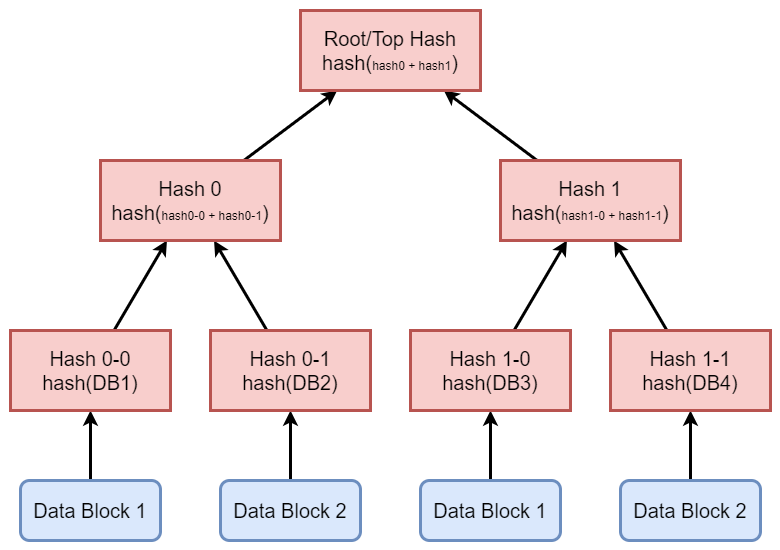

The diagram above was exported from draw.io. Its source (the exported page's mxGraphModel, read from the mxfile embedded in the PNG):
<mxGraphModel dx="2074" dy="1204" grid="1" gridSize="10" guides="1" tooltips="1" connect="1" arrows="1" fold="1" page="0" pageScale="1" pageWidth="827" pageHeight="1169" background="#ffffff" math="0" shadow="0">
  <root>
    <mxCell id="0" />
    <mxCell id="1" parent="0" />
    <mxCell id="HTbUCD5RUJSG57fE6tri-27" value="" style="rounded=0;whiteSpace=wrap;html=1;fillColor=default;strokeColor=none;" vertex="1" parent="1">
      <mxGeometry x="20" y="40" width="780" height="550" as="geometry" />
    </mxCell>
    <mxCell id="HTbUCD5RUJSG57fE6tri-9" style="edgeStyle=orthogonalEdgeStyle;rounded=0;orthogonalLoop=1;jettySize=auto;html=1;strokeWidth=3;" edge="1" parent="1" source="HTbUCD5RUJSG57fE6tri-1" target="HTbUCD5RUJSG57fE6tri-7">
      <mxGeometry relative="1" as="geometry" />
    </mxCell>
    <mxCell id="HTbUCD5RUJSG57fE6tri-1" value="&lt;font style=&quot;font-size: 20px;&quot;&gt;Data Block 1&lt;/font&gt;" style="rounded=1;whiteSpace=wrap;html=1;strokeWidth=3;fillColor=#dae8fc;strokeColor=#6c8ebf;" vertex="1" parent="1">
      <mxGeometry x="40" y="520" width="140" height="60" as="geometry" />
    </mxCell>
    <mxCell id="HTbUCD5RUJSG57fE6tri-11" style="edgeStyle=orthogonalEdgeStyle;rounded=0;orthogonalLoop=1;jettySize=auto;html=1;strokeWidth=3;" edge="1" parent="1" source="HTbUCD5RUJSG57fE6tri-2" target="HTbUCD5RUJSG57fE6tri-10">
      <mxGeometry relative="1" as="geometry" />
    </mxCell>
    <mxCell id="HTbUCD5RUJSG57fE6tri-2" value="&lt;font style=&quot;font-size: 20px;&quot;&gt;Data Block 2&lt;/font&gt;" style="rounded=1;whiteSpace=wrap;html=1;strokeWidth=3;fillColor=#dae8fc;strokeColor=#6c8ebf;" vertex="1" parent="1">
      <mxGeometry x="240" y="520" width="140" height="60" as="geometry" />
    </mxCell>
    <mxCell id="HTbUCD5RUJSG57fE6tri-14" style="edgeStyle=orthogonalEdgeStyle;rounded=0;orthogonalLoop=1;jettySize=auto;html=1;strokeWidth=3;" edge="1" parent="1" source="HTbUCD5RUJSG57fE6tri-4" target="HTbUCD5RUJSG57fE6tri-12">
      <mxGeometry relative="1" as="geometry" />
    </mxCell>
    <mxCell id="HTbUCD5RUJSG57fE6tri-4" value="&lt;font style=&quot;font-size: 20px;&quot;&gt;Data Block 1&lt;/font&gt;" style="rounded=1;whiteSpace=wrap;html=1;strokeWidth=3;fillColor=#dae8fc;strokeColor=#6c8ebf;" vertex="1" parent="1">
      <mxGeometry x="440" y="520" width="140" height="60" as="geometry" />
    </mxCell>
    <mxCell id="HTbUCD5RUJSG57fE6tri-15" style="edgeStyle=orthogonalEdgeStyle;rounded=0;orthogonalLoop=1;jettySize=auto;html=1;strokeWidth=3;" edge="1" parent="1" source="HTbUCD5RUJSG57fE6tri-5" target="HTbUCD5RUJSG57fE6tri-13">
      <mxGeometry relative="1" as="geometry" />
    </mxCell>
    <mxCell id="HTbUCD5RUJSG57fE6tri-5" value="&lt;font style=&quot;font-size: 20px;&quot;&gt;Data Block 2&lt;/font&gt;" style="rounded=1;whiteSpace=wrap;html=1;strokeWidth=3;fillColor=#dae8fc;strokeColor=#6c8ebf;" vertex="1" parent="1">
      <mxGeometry x="640" y="520" width="140" height="60" as="geometry" />
    </mxCell>
    <mxCell id="HTbUCD5RUJSG57fE6tri-19" style="rounded=0;orthogonalLoop=1;jettySize=auto;html=1;strokeWidth=3;" edge="1" parent="1" source="HTbUCD5RUJSG57fE6tri-7" target="HTbUCD5RUJSG57fE6tri-18">
      <mxGeometry relative="1" as="geometry" />
    </mxCell>
    <mxCell id="HTbUCD5RUJSG57fE6tri-7" value="&lt;div&gt;&lt;font style=&quot;font-size: 20px;&quot;&gt;Hash 0-0&lt;/font&gt;&lt;/div&gt;&lt;font style=&quot;font-size: 20px;&quot;&gt;hash(DB1)&lt;/font&gt;" style="rounded=0;whiteSpace=wrap;html=1;fillColor=#f8cecc;strokeColor=#b85450;strokeWidth=3;" vertex="1" parent="1">
      <mxGeometry x="30" y="370" width="160" height="80" as="geometry" />
    </mxCell>
    <mxCell id="HTbUCD5RUJSG57fE6tri-20" style="rounded=0;orthogonalLoop=1;jettySize=auto;html=1;strokeWidth=3;" edge="1" parent="1" source="HTbUCD5RUJSG57fE6tri-10" target="HTbUCD5RUJSG57fE6tri-18">
      <mxGeometry relative="1" as="geometry" />
    </mxCell>
    <mxCell id="HTbUCD5RUJSG57fE6tri-10" value="&lt;div&gt;&lt;font style=&quot;font-size: 20px;&quot;&gt;Hash 0-1&lt;/font&gt;&lt;/div&gt;&lt;font style=&quot;font-size: 20px;&quot;&gt;hash(DB2)&lt;/font&gt;" style="rounded=0;whiteSpace=wrap;html=1;fillColor=#f8cecc;strokeColor=#b85450;strokeWidth=3;" vertex="1" parent="1">
      <mxGeometry x="230" y="370" width="160" height="80" as="geometry" />
    </mxCell>
    <mxCell id="HTbUCD5RUJSG57fE6tri-22" style="rounded=0;orthogonalLoop=1;jettySize=auto;html=1;strokeWidth=3;" edge="1" parent="1" source="HTbUCD5RUJSG57fE6tri-12" target="HTbUCD5RUJSG57fE6tri-21">
      <mxGeometry relative="1" as="geometry" />
    </mxCell>
    <mxCell id="HTbUCD5RUJSG57fE6tri-12" value="&lt;div&gt;&lt;font style=&quot;font-size: 20px;&quot;&gt;Hash 1-0&lt;/font&gt;&lt;/div&gt;&lt;font style=&quot;font-size: 20px;&quot;&gt;hash(DB3)&lt;/font&gt;" style="rounded=0;whiteSpace=wrap;html=1;fillColor=#f8cecc;strokeColor=#b85450;strokeWidth=3;" vertex="1" parent="1">
      <mxGeometry x="430" y="370" width="160" height="80" as="geometry" />
    </mxCell>
    <mxCell id="HTbUCD5RUJSG57fE6tri-23" style="rounded=0;orthogonalLoop=1;jettySize=auto;html=1;strokeWidth=3;" edge="1" parent="1" source="HTbUCD5RUJSG57fE6tri-13" target="HTbUCD5RUJSG57fE6tri-21">
      <mxGeometry relative="1" as="geometry" />
    </mxCell>
    <mxCell id="HTbUCD5RUJSG57fE6tri-13" value="&lt;div&gt;&lt;font style=&quot;font-size: 20px;&quot;&gt;Hash 1-1&lt;/font&gt;&lt;/div&gt;&lt;font style=&quot;font-size: 20px;&quot;&gt;hash(DB4)&lt;/font&gt;" style="rounded=0;whiteSpace=wrap;html=1;fillColor=#f8cecc;strokeColor=#b85450;strokeWidth=3;" vertex="1" parent="1">
      <mxGeometry x="630" y="370" width="160" height="80" as="geometry" />
    </mxCell>
    <mxCell id="HTbUCD5RUJSG57fE6tri-25" style="rounded=0;orthogonalLoop=1;jettySize=auto;html=1;strokeWidth=3;" edge="1" parent="1" source="HTbUCD5RUJSG57fE6tri-18" target="HTbUCD5RUJSG57fE6tri-24">
      <mxGeometry relative="1" as="geometry" />
    </mxCell>
    <mxCell id="HTbUCD5RUJSG57fE6tri-18" value="&lt;div&gt;&lt;font style=&quot;font-size: 20px;&quot;&gt;Hash 0&lt;/font&gt;&lt;/div&gt;&lt;font style=&quot;font-size: 20px;&quot;&gt;hash(&lt;/font&gt;&lt;font style=&quot;font-size: 12px;&quot;&gt;hash0-0&amp;nbsp;&lt;/font&gt;&lt;font style=&quot;background-color: initial;&quot;&gt;+ hash0-1&lt;/font&gt;&lt;font style=&quot;background-color: initial; font-size: 20px;&quot;&gt;)&lt;/font&gt;" style="rounded=0;whiteSpace=wrap;html=1;fillColor=#f8cecc;strokeColor=#b85450;strokeWidth=3;" vertex="1" parent="1">
      <mxGeometry x="120" y="200" width="180" height="80" as="geometry" />
    </mxCell>
    <mxCell id="HTbUCD5RUJSG57fE6tri-26" style="rounded=0;orthogonalLoop=1;jettySize=auto;html=1;strokeWidth=3;" edge="1" parent="1" source="HTbUCD5RUJSG57fE6tri-21" target="HTbUCD5RUJSG57fE6tri-24">
      <mxGeometry relative="1" as="geometry" />
    </mxCell>
    <mxCell id="HTbUCD5RUJSG57fE6tri-21" value="&lt;div&gt;&lt;font style=&quot;font-size: 20px;&quot;&gt;Hash 1&lt;/font&gt;&lt;/div&gt;&lt;font style=&quot;font-size: 20px;&quot;&gt;hash(&lt;/font&gt;&lt;font style=&quot;font-size: 12px;&quot;&gt;hash1-0&amp;nbsp;&lt;/font&gt;&lt;font style=&quot;background-color: initial;&quot;&gt;+ hash1-1&lt;/font&gt;&lt;font style=&quot;background-color: initial; font-size: 20px;&quot;&gt;)&lt;/font&gt;" style="rounded=0;whiteSpace=wrap;html=1;fillColor=#f8cecc;strokeColor=#b85450;strokeWidth=3;" vertex="1" parent="1">
      <mxGeometry x="520" y="200" width="180" height="80" as="geometry" />
    </mxCell>
    <mxCell id="HTbUCD5RUJSG57fE6tri-24" value="&lt;div&gt;&lt;font style=&quot;font-size: 20px;&quot;&gt;Root/Top Hash&lt;/font&gt;&lt;/div&gt;&lt;font style=&quot;font-size: 20px;&quot;&gt;hash(&lt;/font&gt;&lt;font style=&quot;font-size: 12px;&quot;&gt;hash0&amp;nbsp;&lt;/font&gt;&lt;font style=&quot;background-color: initial;&quot;&gt;+ hash1&lt;/font&gt;&lt;font style=&quot;background-color: initial; font-size: 20px;&quot;&gt;)&lt;/font&gt;" style="rounded=0;whiteSpace=wrap;html=1;fillColor=#f8cecc;strokeColor=#b85450;strokeWidth=3;" vertex="1" parent="1">
      <mxGeometry x="320" y="50" width="180" height="80" as="geometry" />
    </mxCell>
  </root>
</mxGraphModel>